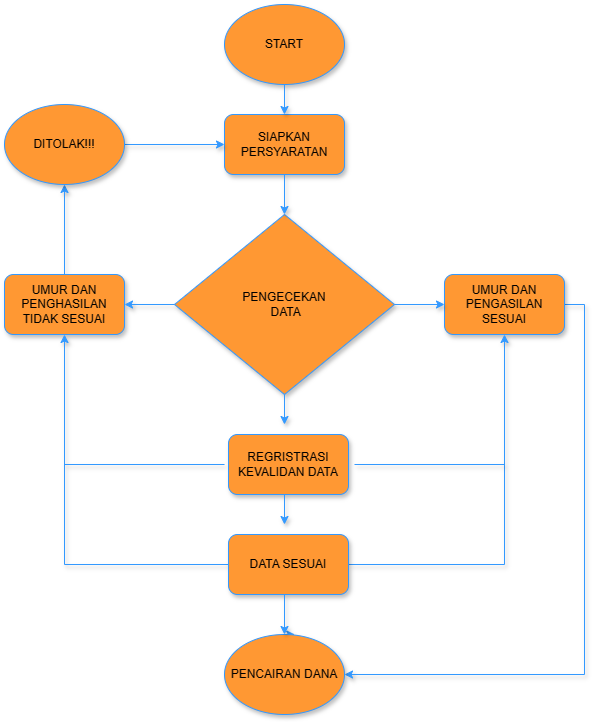

The diagram above was exported from draw.io. Its source (the exported page's mxGraphModel, read from the mxfile embedded in the PNG):
<mxGraphModel dx="1774" dy="813" grid="1" gridSize="10" guides="1" tooltips="1" connect="1" arrows="1" fold="1" page="1" pageScale="1" pageWidth="827" pageHeight="1169" math="0" shadow="0">
  <root>
    <mxCell id="0" />
    <mxCell id="1" parent="0" />
    <mxCell id="VRmlLaRazNDCvaGzNk2_-1" value="START" style="ellipse;whiteSpace=wrap;html=1;fillColor=#FF9833;strokeColor=#3399FF;shadow=1;" vertex="1" parent="1">
      <mxGeometry x="344" y="60" width="120" height="80" as="geometry" />
    </mxCell>
    <mxCell id="VRmlLaRazNDCvaGzNk2_-2" value="SIAPKAN PERSYARATAN" style="rounded=1;whiteSpace=wrap;html=1;fillColor=#FF9833;strokeColor=#3399FF;shadow=1;" vertex="1" parent="1">
      <mxGeometry x="344" y="170" width="120" height="60" as="geometry" />
    </mxCell>
    <mxCell id="VRmlLaRazNDCvaGzNk2_-4" value="PENGECEKAN&lt;div&gt;&amp;nbsp;DATA&lt;/div&gt;" style="rhombus;whiteSpace=wrap;html=1;fillColor=#FF9833;strokeColor=#3399FF;shadow=1;" vertex="1" parent="1">
      <mxGeometry x="294" y="270" width="220" height="180" as="geometry" />
    </mxCell>
    <mxCell id="VRmlLaRazNDCvaGzNk2_-35" style="edgeStyle=orthogonalEdgeStyle;rounded=0;orthogonalLoop=1;jettySize=auto;html=1;exitX=1;exitY=0.5;exitDx=0;exitDy=0;entryX=1;entryY=0.5;entryDx=0;entryDy=0;fillColor=#FF9833;strokeColor=#3399FF;shadow=1;" edge="1" parent="1" source="VRmlLaRazNDCvaGzNk2_-5" target="VRmlLaRazNDCvaGzNk2_-9">
      <mxGeometry relative="1" as="geometry">
        <mxPoint x="714" y="740" as="targetPoint" />
      </mxGeometry>
    </mxCell>
    <mxCell id="VRmlLaRazNDCvaGzNk2_-5" value="UMUR DAN PENGASILAN SESUAI" style="rounded=1;whiteSpace=wrap;html=1;fillColor=#FF9833;strokeColor=#3399FF;shadow=1;" vertex="1" parent="1">
      <mxGeometry x="564" y="330" width="120" height="60" as="geometry" />
    </mxCell>
    <mxCell id="VRmlLaRazNDCvaGzNk2_-33" style="edgeStyle=orthogonalEdgeStyle;rounded=0;orthogonalLoop=1;jettySize=auto;html=1;exitX=0.5;exitY=0;exitDx=0;exitDy=0;entryX=0.5;entryY=1;entryDx=0;entryDy=0;fillColor=#FF9833;strokeColor=#3399FF;shadow=1;" edge="1" parent="1" source="VRmlLaRazNDCvaGzNk2_-6" target="VRmlLaRazNDCvaGzNk2_-32">
      <mxGeometry relative="1" as="geometry" />
    </mxCell>
    <mxCell id="VRmlLaRazNDCvaGzNk2_-6" value="UMUR DAN PENGHASILAN TIDAK SESUAI" style="rounded=1;whiteSpace=wrap;html=1;fillColor=#FF9833;strokeColor=#3399FF;shadow=1;" vertex="1" parent="1">
      <mxGeometry x="124" y="330" width="120" height="60" as="geometry" />
    </mxCell>
    <mxCell id="VRmlLaRazNDCvaGzNk2_-7" value="REGRISTRASI KEVALIDAN DATA" style="rounded=1;whiteSpace=wrap;html=1;fillColor=#FF9833;strokeColor=#3399FF;shadow=1;" vertex="1" parent="1">
      <mxGeometry x="348" y="490" width="120" height="60" as="geometry" />
    </mxCell>
    <mxCell id="VRmlLaRazNDCvaGzNk2_-27" style="edgeStyle=orthogonalEdgeStyle;rounded=0;orthogonalLoop=1;jettySize=auto;html=1;exitX=0;exitY=0.5;exitDx=0;exitDy=0;entryX=0.5;entryY=1;entryDx=0;entryDy=0;fillColor=#FF9833;strokeColor=#3399FF;shadow=1;" edge="1" parent="1" source="VRmlLaRazNDCvaGzNk2_-8" target="VRmlLaRazNDCvaGzNk2_-6">
      <mxGeometry relative="1" as="geometry">
        <mxPoint x="194" y="619.8571428571429" as="targetPoint" />
      </mxGeometry>
    </mxCell>
    <mxCell id="VRmlLaRazNDCvaGzNk2_-30" style="edgeStyle=orthogonalEdgeStyle;rounded=0;orthogonalLoop=1;jettySize=auto;html=1;exitX=1;exitY=0.5;exitDx=0;exitDy=0;entryX=0.5;entryY=1;entryDx=0;entryDy=0;fillColor=#FF9833;strokeColor=#3399FF;shadow=1;" edge="1" parent="1" source="VRmlLaRazNDCvaGzNk2_-8" target="VRmlLaRazNDCvaGzNk2_-5">
      <mxGeometry relative="1" as="geometry">
        <mxPoint x="634" y="619.8571428571429" as="targetPoint" />
      </mxGeometry>
    </mxCell>
    <mxCell id="VRmlLaRazNDCvaGzNk2_-8" value="DATA SESUAI" style="rounded=1;whiteSpace=wrap;html=1;fillColor=#FF9833;strokeColor=#3399FF;shadow=1;" vertex="1" parent="1">
      <mxGeometry x="348" y="590" width="120" height="60" as="geometry" />
    </mxCell>
    <mxCell id="VRmlLaRazNDCvaGzNk2_-21" style="edgeStyle=orthogonalEdgeStyle;rounded=0;orthogonalLoop=1;jettySize=auto;html=1;exitX=0.5;exitY=0;exitDx=0;exitDy=0;fillColor=#FF9833;strokeColor=#3399FF;shadow=1;" edge="1" parent="1" source="VRmlLaRazNDCvaGzNk2_-9">
      <mxGeometry relative="1" as="geometry">
        <mxPoint x="414.2857142857142" y="689.8571428571429" as="targetPoint" />
      </mxGeometry>
    </mxCell>
    <mxCell id="VRmlLaRazNDCvaGzNk2_-9" value="PENCAIRAN DANA" style="ellipse;whiteSpace=wrap;html=1;fillColor=#FF9833;strokeColor=#3399FF;shadow=1;" vertex="1" parent="1">
      <mxGeometry x="344" y="690" width="120" height="80" as="geometry" />
    </mxCell>
    <mxCell id="VRmlLaRazNDCvaGzNk2_-11" value="" style="endArrow=classic;html=1;rounded=0;entryX=0.5;entryY=0;entryDx=0;entryDy=0;fillColor=#FF9833;strokeColor=#3399FF;shadow=1;" edge="1" parent="1" target="VRmlLaRazNDCvaGzNk2_-2">
      <mxGeometry width="50" height="50" relative="1" as="geometry">
        <mxPoint x="404" y="140" as="sourcePoint" />
        <mxPoint x="454" y="90" as="targetPoint" />
        <Array as="points" />
      </mxGeometry>
    </mxCell>
    <mxCell id="VRmlLaRazNDCvaGzNk2_-12" value="" style="endArrow=classic;html=1;rounded=0;exitX=0.5;exitY=1;exitDx=0;exitDy=0;entryX=0.5;entryY=0;entryDx=0;entryDy=0;fillColor=#FF9833;strokeColor=#3399FF;shadow=1;" edge="1" parent="1" source="VRmlLaRazNDCvaGzNk2_-2" target="VRmlLaRazNDCvaGzNk2_-4">
      <mxGeometry width="50" height="50" relative="1" as="geometry">
        <mxPoint x="394" y="230" as="sourcePoint" />
        <mxPoint x="404" y="260" as="targetPoint" />
      </mxGeometry>
    </mxCell>
    <mxCell id="VRmlLaRazNDCvaGzNk2_-13" value="" style="endArrow=classic;html=1;rounded=0;entryX=0;entryY=0.5;entryDx=0;entryDy=0;fillColor=#FF9833;strokeColor=#3399FF;shadow=1;" edge="1" parent="1" target="VRmlLaRazNDCvaGzNk2_-5">
      <mxGeometry width="50" height="50" relative="1" as="geometry">
        <mxPoint x="514" y="360" as="sourcePoint" />
        <mxPoint x="564" y="310" as="targetPoint" />
      </mxGeometry>
    </mxCell>
    <mxCell id="VRmlLaRazNDCvaGzNk2_-14" value="" style="endArrow=classic;html=1;rounded=0;entryX=1;entryY=0.5;entryDx=0;entryDy=0;exitX=0;exitY=0.5;exitDx=0;exitDy=0;fillColor=#FF9833;strokeColor=#3399FF;shadow=1;" edge="1" parent="1" source="VRmlLaRazNDCvaGzNk2_-4" target="VRmlLaRazNDCvaGzNk2_-6">
      <mxGeometry width="50" height="50" relative="1" as="geometry">
        <mxPoint x="294" y="370" as="sourcePoint" />
        <mxPoint x="344" y="320" as="targetPoint" />
      </mxGeometry>
    </mxCell>
    <mxCell id="VRmlLaRazNDCvaGzNk2_-17" value="" style="endArrow=classic;html=1;rounded=0;fillColor=#FF9833;strokeColor=#3399FF;shadow=1;" edge="1" parent="1">
      <mxGeometry width="50" height="50" relative="1" as="geometry">
        <mxPoint x="404" y="450" as="sourcePoint" />
        <mxPoint x="404" y="480" as="targetPoint" />
      </mxGeometry>
    </mxCell>
    <mxCell id="VRmlLaRazNDCvaGzNk2_-18" value="" style="endArrow=classic;html=1;rounded=0;fillColor=#FF9833;strokeColor=#3399FF;shadow=1;" edge="1" parent="1">
      <mxGeometry width="50" height="50" relative="1" as="geometry">
        <mxPoint x="404" y="550" as="sourcePoint" />
        <mxPoint x="404" y="580" as="targetPoint" />
      </mxGeometry>
    </mxCell>
    <mxCell id="VRmlLaRazNDCvaGzNk2_-23" value="" style="endArrow=classic;html=1;rounded=0;entryX=0.5;entryY=0;entryDx=0;entryDy=0;fillColor=#FF9833;strokeColor=#3399FF;shadow=1;" edge="1" parent="1" target="VRmlLaRazNDCvaGzNk2_-9">
      <mxGeometry width="50" height="50" relative="1" as="geometry">
        <mxPoint x="404" y="650" as="sourcePoint" />
        <mxPoint x="454" y="600" as="targetPoint" />
      </mxGeometry>
    </mxCell>
    <mxCell id="VRmlLaRazNDCvaGzNk2_-28" value="" style="endArrow=none;html=1;rounded=0;fillColor=#FF9833;strokeColor=#3399FF;shadow=1;" edge="1" parent="1">
      <mxGeometry width="50" height="50" relative="1" as="geometry">
        <mxPoint x="184" y="520" as="sourcePoint" />
        <mxPoint x="344" y="520" as="targetPoint" />
        <Array as="points" />
      </mxGeometry>
    </mxCell>
    <mxCell id="VRmlLaRazNDCvaGzNk2_-31" value="" style="endArrow=none;html=1;rounded=0;fillColor=#FF9833;strokeColor=#3399FF;shadow=1;" edge="1" parent="1">
      <mxGeometry width="50" height="50" relative="1" as="geometry">
        <mxPoint x="474" y="520" as="sourcePoint" />
        <mxPoint x="624" y="520" as="targetPoint" />
      </mxGeometry>
    </mxCell>
    <mxCell id="VRmlLaRazNDCvaGzNk2_-34" style="edgeStyle=orthogonalEdgeStyle;rounded=0;orthogonalLoop=1;jettySize=auto;html=1;exitX=1;exitY=0.5;exitDx=0;exitDy=0;entryX=0;entryY=0.5;entryDx=0;entryDy=0;fillColor=#FF9833;strokeColor=#3399FF;shadow=1;" edge="1" parent="1" source="VRmlLaRazNDCvaGzNk2_-32" target="VRmlLaRazNDCvaGzNk2_-2">
      <mxGeometry relative="1" as="geometry" />
    </mxCell>
    <mxCell id="VRmlLaRazNDCvaGzNk2_-32" value="DITOLAK!!!" style="ellipse;whiteSpace=wrap;html=1;fillColor=#FF9833;strokeColor=#3399FF;shadow=1;" vertex="1" parent="1">
      <mxGeometry x="124" y="160" width="120" height="80" as="geometry" />
    </mxCell>
  </root>
</mxGraphModel>